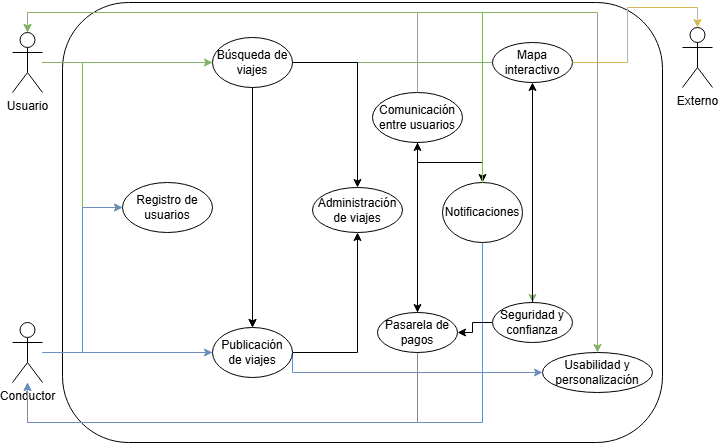

The diagram above was exported from draw.io. Its source (the exported page's mxGraphModel, read from the mxfile embedded in the PNG):
<mxGraphModel dx="686" dy="433" grid="1" gridSize="10" guides="1" tooltips="1" connect="1" arrows="1" fold="1" page="1" pageScale="1" pageWidth="827" pageHeight="1169" math="0" shadow="0">
  <root>
    <mxCell id="0" />
    <mxCell id="1" parent="0" />
    <mxCell id="8xVvASEV6Q9NdvKXvnlB-5" value="" style="rounded=1;whiteSpace=wrap;html=1;" vertex="1" parent="1">
      <mxGeometry x="140" y="50" width="600" height="440" as="geometry" />
    </mxCell>
    <mxCell id="8xVvASEV6Q9NdvKXvnlB-50" style="edgeStyle=orthogonalEdgeStyle;rounded=0;orthogonalLoop=1;jettySize=auto;html=1;entryX=0;entryY=0.5;entryDx=0;entryDy=0;fillColor=#d5e8d4;strokeColor=#82b366;" edge="1" parent="1" source="8xVvASEV6Q9NdvKXvnlB-1" target="8xVvASEV6Q9NdvKXvnlB-13">
      <mxGeometry relative="1" as="geometry" />
    </mxCell>
    <mxCell id="8xVvASEV6Q9NdvKXvnlB-53" style="edgeStyle=orthogonalEdgeStyle;rounded=0;orthogonalLoop=1;jettySize=auto;html=1;fillColor=#d5e8d4;strokeColor=#82b366;" edge="1" parent="1" source="8xVvASEV6Q9NdvKXvnlB-1" target="8xVvASEV6Q9NdvKXvnlB-28">
      <mxGeometry relative="1" as="geometry" />
    </mxCell>
    <mxCell id="8xVvASEV6Q9NdvKXvnlB-55" style="edgeStyle=orthogonalEdgeStyle;rounded=0;orthogonalLoop=1;jettySize=auto;html=1;" edge="1" parent="1" source="8xVvASEV6Q9NdvKXvnlB-1" target="8xVvASEV6Q9NdvKXvnlB-16">
      <mxGeometry relative="1" as="geometry" />
    </mxCell>
    <mxCell id="8xVvASEV6Q9NdvKXvnlB-67" style="edgeStyle=orthogonalEdgeStyle;rounded=0;orthogonalLoop=1;jettySize=auto;html=1;entryX=0.5;entryY=0;entryDx=0;entryDy=0;fillColor=#d5e8d4;strokeColor=#82b366;" edge="1" parent="1" source="8xVvASEV6Q9NdvKXvnlB-1" target="8xVvASEV6Q9NdvKXvnlB-34">
      <mxGeometry relative="1" as="geometry">
        <Array as="points">
          <mxPoint x="105" y="60" />
          <mxPoint x="675" y="60" />
        </Array>
      </mxGeometry>
    </mxCell>
    <mxCell id="8xVvASEV6Q9NdvKXvnlB-71" style="edgeStyle=orthogonalEdgeStyle;rounded=0;orthogonalLoop=1;jettySize=auto;html=1;fillColor=#d5e8d4;strokeColor=#82b366;" edge="1" parent="1" source="8xVvASEV6Q9NdvKXvnlB-1" target="8xVvASEV6Q9NdvKXvnlB-32">
      <mxGeometry relative="1" as="geometry" />
    </mxCell>
    <mxCell id="8xVvASEV6Q9NdvKXvnlB-1" value="Usuario" style="shape=umlActor;verticalLabelPosition=bottom;verticalAlign=top;html=1;outlineConnect=0;" vertex="1" parent="1">
      <mxGeometry x="90" y="80" width="30" height="60" as="geometry" />
    </mxCell>
    <mxCell id="8xVvASEV6Q9NdvKXvnlB-49" style="edgeStyle=orthogonalEdgeStyle;rounded=0;orthogonalLoop=1;jettySize=auto;html=1;entryX=0;entryY=0.5;entryDx=0;entryDy=0;fillColor=#dae8fc;strokeColor=#6c8ebf;" edge="1" parent="1" source="8xVvASEV6Q9NdvKXvnlB-2" target="8xVvASEV6Q9NdvKXvnlB-13">
      <mxGeometry relative="1" as="geometry" />
    </mxCell>
    <mxCell id="8xVvASEV6Q9NdvKXvnlB-51" style="edgeStyle=orthogonalEdgeStyle;rounded=0;orthogonalLoop=1;jettySize=auto;html=1;entryX=0;entryY=0.5;entryDx=0;entryDy=0;fillColor=#dae8fc;strokeColor=#6c8ebf;" edge="1" parent="1" source="8xVvASEV6Q9NdvKXvnlB-2" target="8xVvASEV6Q9NdvKXvnlB-16">
      <mxGeometry relative="1" as="geometry" />
    </mxCell>
    <mxCell id="8xVvASEV6Q9NdvKXvnlB-66" style="edgeStyle=orthogonalEdgeStyle;rounded=0;orthogonalLoop=1;jettySize=auto;html=1;entryX=0;entryY=0.5;entryDx=0;entryDy=0;fillColor=#dae8fc;strokeColor=#6c8ebf;" edge="1" parent="1" source="8xVvASEV6Q9NdvKXvnlB-2" target="8xVvASEV6Q9NdvKXvnlB-34">
      <mxGeometry relative="1" as="geometry" />
    </mxCell>
    <mxCell id="8xVvASEV6Q9NdvKXvnlB-2" value="Conductor" style="shape=umlActor;verticalLabelPosition=bottom;verticalAlign=top;html=1;outlineConnect=0;" vertex="1" parent="1">
      <mxGeometry x="90" y="370" width="30" height="60" as="geometry" />
    </mxCell>
    <mxCell id="8xVvASEV6Q9NdvKXvnlB-10" value="Externo" style="shape=umlActor;verticalLabelPosition=bottom;verticalAlign=top;html=1;outlineConnect=0;" vertex="1" parent="1">
      <mxGeometry x="760" y="75" width="30" height="60" as="geometry" />
    </mxCell>
    <mxCell id="8xVvASEV6Q9NdvKXvnlB-13" value="Registro de usuarios" style="ellipse;whiteSpace=wrap;html=1;" vertex="1" parent="1">
      <mxGeometry x="200" y="230" width="90" height="50" as="geometry" />
    </mxCell>
    <mxCell id="8xVvASEV6Q9NdvKXvnlB-57" style="edgeStyle=orthogonalEdgeStyle;rounded=0;orthogonalLoop=1;jettySize=auto;html=1;entryX=0.5;entryY=1;entryDx=0;entryDy=0;" edge="1" parent="1" source="8xVvASEV6Q9NdvKXvnlB-16" target="8xVvASEV6Q9NdvKXvnlB-35">
      <mxGeometry relative="1" as="geometry" />
    </mxCell>
    <mxCell id="8xVvASEV6Q9NdvKXvnlB-16" value="Publicación de viajes" style="ellipse;whiteSpace=wrap;html=1;" vertex="1" parent="1">
      <mxGeometry x="290" y="375" width="80" height="50" as="geometry" />
    </mxCell>
    <mxCell id="8xVvASEV6Q9NdvKXvnlB-60" style="edgeStyle=orthogonalEdgeStyle;rounded=0;orthogonalLoop=1;jettySize=auto;html=1;fillColor=#dae8fc;strokeColor=#6c8ebf;" edge="1" parent="1" source="8xVvASEV6Q9NdvKXvnlB-18" target="8xVvASEV6Q9NdvKXvnlB-2">
      <mxGeometry relative="1" as="geometry">
        <Array as="points">
          <mxPoint x="560" y="470" />
          <mxPoint x="105" y="470" />
        </Array>
      </mxGeometry>
    </mxCell>
    <mxCell id="8xVvASEV6Q9NdvKXvnlB-18" value="Notificaciones" style="ellipse;whiteSpace=wrap;html=1;" vertex="1" parent="1">
      <mxGeometry x="520" y="230" width="80" height="60" as="geometry" />
    </mxCell>
    <mxCell id="8xVvASEV6Q9NdvKXvnlB-61" style="edgeStyle=orthogonalEdgeStyle;rounded=0;orthogonalLoop=1;jettySize=auto;html=1;entryX=0.5;entryY=0;entryDx=0;entryDy=0;" edge="1" parent="1" source="8xVvASEV6Q9NdvKXvnlB-22" target="8xVvASEV6Q9NdvKXvnlB-31">
      <mxGeometry relative="1" as="geometry" />
    </mxCell>
    <mxCell id="8xVvASEV6Q9NdvKXvnlB-65" style="edgeStyle=orthogonalEdgeStyle;rounded=0;orthogonalLoop=1;jettySize=auto;html=1;" edge="1" parent="1" source="8xVvASEV6Q9NdvKXvnlB-22" target="8xVvASEV6Q9NdvKXvnlB-18">
      <mxGeometry relative="1" as="geometry" />
    </mxCell>
    <mxCell id="8xVvASEV6Q9NdvKXvnlB-22" value="Comunicación entre usuarios" style="ellipse;whiteSpace=wrap;html=1;" vertex="1" parent="1">
      <mxGeometry x="450" y="140" width="90" height="50" as="geometry" />
    </mxCell>
    <mxCell id="8xVvASEV6Q9NdvKXvnlB-54" style="edgeStyle=orthogonalEdgeStyle;rounded=0;orthogonalLoop=1;jettySize=auto;html=1;entryX=0.5;entryY=0;entryDx=0;entryDy=0;" edge="1" parent="1" source="8xVvASEV6Q9NdvKXvnlB-28" target="8xVvASEV6Q9NdvKXvnlB-16">
      <mxGeometry relative="1" as="geometry" />
    </mxCell>
    <mxCell id="8xVvASEV6Q9NdvKXvnlB-58" style="edgeStyle=orthogonalEdgeStyle;rounded=0;orthogonalLoop=1;jettySize=auto;html=1;entryX=0.5;entryY=0;entryDx=0;entryDy=0;" edge="1" parent="1" source="8xVvASEV6Q9NdvKXvnlB-28" target="8xVvASEV6Q9NdvKXvnlB-35">
      <mxGeometry relative="1" as="geometry" />
    </mxCell>
    <mxCell id="8xVvASEV6Q9NdvKXvnlB-28" value="Búsqueda de viajes" style="ellipse;whiteSpace=wrap;html=1;" vertex="1" parent="1">
      <mxGeometry x="290" y="85" width="80" height="50" as="geometry" />
    </mxCell>
    <mxCell id="8xVvASEV6Q9NdvKXvnlB-62" style="edgeStyle=orthogonalEdgeStyle;rounded=0;orthogonalLoop=1;jettySize=auto;html=1;entryX=0.5;entryY=1;entryDx=0;entryDy=0;" edge="1" parent="1" source="8xVvASEV6Q9NdvKXvnlB-31" target="8xVvASEV6Q9NdvKXvnlB-22">
      <mxGeometry relative="1" as="geometry" />
    </mxCell>
    <mxCell id="8xVvASEV6Q9NdvKXvnlB-64" style="edgeStyle=orthogonalEdgeStyle;rounded=0;orthogonalLoop=1;jettySize=auto;html=1;fillColor=#dae8fc;strokeColor=#6c8ebf;" edge="1" parent="1" source="8xVvASEV6Q9NdvKXvnlB-31" target="8xVvASEV6Q9NdvKXvnlB-2">
      <mxGeometry relative="1" as="geometry">
        <Array as="points">
          <mxPoint x="495" y="470" />
          <mxPoint x="105" y="470" />
        </Array>
      </mxGeometry>
    </mxCell>
    <mxCell id="8xVvASEV6Q9NdvKXvnlB-31" value="Pasarela de pagos" style="ellipse;whiteSpace=wrap;html=1;" vertex="1" parent="1">
      <mxGeometry x="455" y="360" width="80" height="40" as="geometry" />
    </mxCell>
    <mxCell id="8xVvASEV6Q9NdvKXvnlB-68" style="edgeStyle=orthogonalEdgeStyle;rounded=0;orthogonalLoop=1;jettySize=auto;html=1;entryX=1;entryY=0.5;entryDx=0;entryDy=0;" edge="1" parent="1" source="8xVvASEV6Q9NdvKXvnlB-32" target="8xVvASEV6Q9NdvKXvnlB-31">
      <mxGeometry relative="1" as="geometry" />
    </mxCell>
    <mxCell id="8xVvASEV6Q9NdvKXvnlB-69" style="edgeStyle=orthogonalEdgeStyle;rounded=0;orthogonalLoop=1;jettySize=auto;html=1;entryX=0.5;entryY=1;entryDx=0;entryDy=0;" edge="1" parent="1" source="8xVvASEV6Q9NdvKXvnlB-32" target="8xVvASEV6Q9NdvKXvnlB-33">
      <mxGeometry relative="1" as="geometry" />
    </mxCell>
    <mxCell id="8xVvASEV6Q9NdvKXvnlB-32" value="Seguridad y confianza" style="ellipse;whiteSpace=wrap;html=1;" vertex="1" parent="1">
      <mxGeometry x="570" y="350" width="80" height="40" as="geometry" />
    </mxCell>
    <mxCell id="8xVvASEV6Q9NdvKXvnlB-33" value="Mapa interactivo" style="ellipse;whiteSpace=wrap;html=1;" vertex="1" parent="1">
      <mxGeometry x="570" y="90" width="80" height="40" as="geometry" />
    </mxCell>
    <mxCell id="8xVvASEV6Q9NdvKXvnlB-34" value="Usabilidad y personalización" style="ellipse;whiteSpace=wrap;html=1;" vertex="1" parent="1">
      <mxGeometry x="620" y="400" width="110" height="40" as="geometry" />
    </mxCell>
    <mxCell id="8xVvASEV6Q9NdvKXvnlB-35" value="Administración de viajes" style="ellipse;whiteSpace=wrap;html=1;" vertex="1" parent="1">
      <mxGeometry x="390" y="235" width="90" height="45" as="geometry" />
    </mxCell>
    <mxCell id="8xVvASEV6Q9NdvKXvnlB-59" style="edgeStyle=orthogonalEdgeStyle;rounded=0;orthogonalLoop=1;jettySize=auto;html=1;entryX=0.5;entryY=0;entryDx=0;entryDy=0;entryPerimeter=0;fillColor=#d5e8d4;strokeColor=#82b366;" edge="1" parent="1" source="8xVvASEV6Q9NdvKXvnlB-18" target="8xVvASEV6Q9NdvKXvnlB-1">
      <mxGeometry relative="1" as="geometry">
        <Array as="points">
          <mxPoint x="560" y="60" />
          <mxPoint x="105" y="60" />
        </Array>
      </mxGeometry>
    </mxCell>
    <mxCell id="8xVvASEV6Q9NdvKXvnlB-63" style="edgeStyle=orthogonalEdgeStyle;rounded=0;orthogonalLoop=1;jettySize=auto;html=1;entryX=0.5;entryY=0;entryDx=0;entryDy=0;entryPerimeter=0;fillColor=#d5e8d4;strokeColor=#82b366;" edge="1" parent="1" source="8xVvASEV6Q9NdvKXvnlB-22" target="8xVvASEV6Q9NdvKXvnlB-1">
      <mxGeometry relative="1" as="geometry">
        <Array as="points">
          <mxPoint x="495" y="60" />
          <mxPoint x="105" y="60" />
        </Array>
      </mxGeometry>
    </mxCell>
    <mxCell id="8xVvASEV6Q9NdvKXvnlB-70" style="edgeStyle=orthogonalEdgeStyle;rounded=0;orthogonalLoop=1;jettySize=auto;html=1;entryX=0.5;entryY=0;entryDx=0;entryDy=0;entryPerimeter=0;fillColor=#fff2cc;strokeColor=#d6b656;" edge="1" parent="1" source="8xVvASEV6Q9NdvKXvnlB-33" target="8xVvASEV6Q9NdvKXvnlB-10">
      <mxGeometry relative="1" as="geometry" />
    </mxCell>
  </root>
</mxGraphModel>